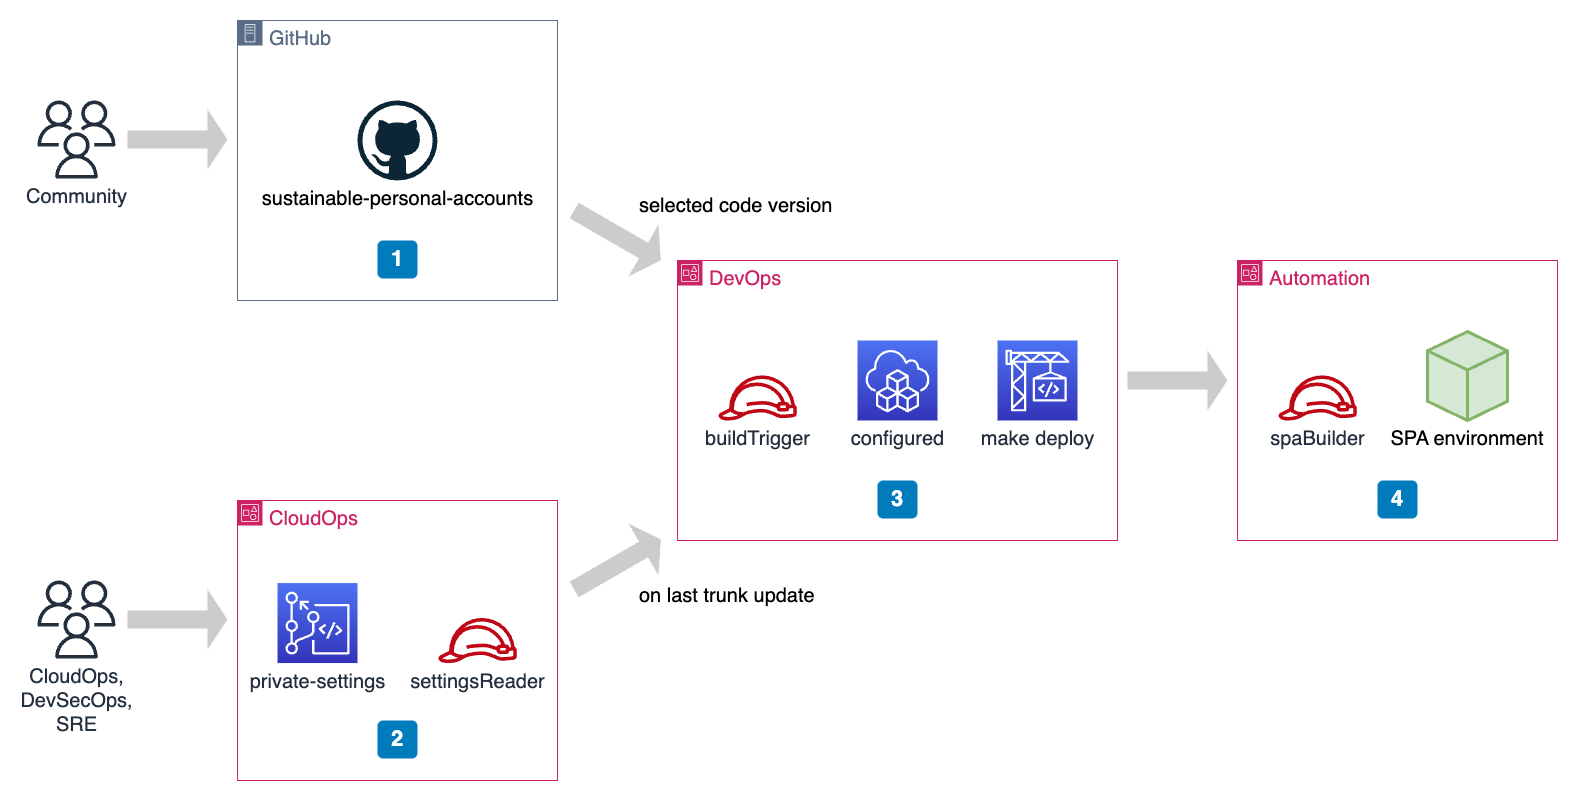

The diagram above was exported from draw.io. Its source (the exported page's mxGraphModel, read from the mxfile embedded in the PNG):
<mxGraphModel dx="1688" dy="1891" grid="1" gridSize="10" guides="1" tooltips="1" connect="1" arrows="1" fold="1" page="1" pageScale="1" pageWidth="1600" pageHeight="900" math="0" shadow="0">
  <root>
    <mxCell id="0" />
    <mxCell id="1" parent="0" />
    <mxCell id="EtOflDmT-dvJbsB-n2yZ-1" value="&lt;font style=&quot;font-size: 20px;&quot;&gt;CloudOps&lt;/font&gt;" style="points=[[0,0],[0.25,0],[0.5,0],[0.75,0],[1,0],[1,0.25],[1,0.5],[1,0.75],[1,1],[0.75,1],[0.5,1],[0.25,1],[0,1],[0,0.75],[0,0.5],[0,0.25]];outlineConnect=0;gradientColor=none;html=1;whiteSpace=wrap;fontSize=12;fontStyle=0;container=1;pointerEvents=0;collapsible=0;recursiveResize=0;shape=mxgraph.aws4.group;grIcon=mxgraph.aws4.group_account;strokeColor=#CD2264;fillColor=none;verticalAlign=top;align=left;spacingLeft=30;fontColor=#CD2264;dashed=0;" parent="1" vertex="1">
      <mxGeometry x="240" y="-360" width="320" height="280" as="geometry" />
    </mxCell>
    <mxCell id="EtOflDmT-dvJbsB-n2yZ-6" value="&lt;font style=&quot;font-size: 20px;&quot;&gt;private-settings&lt;/font&gt;" style="sketch=0;points=[[0,0,0],[0.25,0,0],[0.5,0,0],[0.75,0,0],[1,0,0],[0,1,0],[0.25,1,0],[0.5,1,0],[0.75,1,0],[1,1,0],[0,0.25,0],[0,0.5,0],[0,0.75,0],[1,0.25,0],[1,0.5,0],[1,0.75,0]];outlineConnect=0;fontColor=#232F3E;gradientColor=#4D72F3;gradientDirection=north;fillColor=#3334B9;strokeColor=#ffffff;dashed=0;verticalLabelPosition=bottom;verticalAlign=top;align=center;html=1;fontSize=12;fontStyle=0;aspect=fixed;shape=mxgraph.aws4.resourceIcon;resIcon=mxgraph.aws4.codecommit;" parent="EtOflDmT-dvJbsB-n2yZ-1" vertex="1">
      <mxGeometry x="40" y="82.56" width="80" height="80" as="geometry" />
    </mxCell>
    <mxCell id="EtOflDmT-dvJbsB-n2yZ-26" value="2" style="rounded=1;whiteSpace=wrap;html=1;fillColor=#007CBD;strokeColor=none;fontColor=#FFFFFF;fontStyle=1;fontSize=22;" parent="EtOflDmT-dvJbsB-n2yZ-1" vertex="1">
      <mxGeometry x="140" y="220" width="40" height="38" as="geometry" />
    </mxCell>
    <mxCell id="KSef2pX8y4lGC91BxOTT-1" value="&lt;font style=&quot;font-size: 20px;&quot;&gt;settingsReader&lt;/font&gt;" style="sketch=0;outlineConnect=0;fontColor=#232F3E;gradientColor=none;fillColor=#BF0816;strokeColor=none;dashed=0;verticalLabelPosition=bottom;verticalAlign=top;align=center;html=1;fontSize=12;fontStyle=0;aspect=fixed;pointerEvents=1;shape=mxgraph.aws4.role;" parent="EtOflDmT-dvJbsB-n2yZ-1" vertex="1">
      <mxGeometry x="200" y="117.44" width="80" height="45.12" as="geometry" />
    </mxCell>
    <mxCell id="EtOflDmT-dvJbsB-n2yZ-2" value="&lt;font style=&quot;font-size: 20px;&quot;&gt;GitHub&lt;/font&gt;" style="points=[[0,0],[0.25,0],[0.5,0],[0.75,0],[1,0],[1,0.25],[1,0.5],[1,0.75],[1,1],[0.75,1],[0.5,1],[0.25,1],[0,1],[0,0.75],[0,0.5],[0,0.25]];outlineConnect=0;gradientColor=none;html=1;whiteSpace=wrap;fontSize=12;fontStyle=0;container=1;pointerEvents=0;collapsible=0;recursiveResize=0;shape=mxgraph.aws4.group;grIcon=mxgraph.aws4.group_on_premise;strokeColor=#5A6C86;fillColor=none;verticalAlign=top;align=left;spacingLeft=30;fontColor=#5A6C86;dashed=0;" parent="1" vertex="1">
      <mxGeometry x="240" y="-840" width="320" height="280" as="geometry" />
    </mxCell>
    <mxCell id="EtOflDmT-dvJbsB-n2yZ-3" value="&lt;font style=&quot;font-size: 20px;&quot;&gt;sustainable-personal-accounts&lt;/font&gt;" style="dashed=0;outlineConnect=0;html=1;align=center;labelPosition=center;verticalLabelPosition=bottom;verticalAlign=top;shape=mxgraph.weblogos.github" parent="EtOflDmT-dvJbsB-n2yZ-2" vertex="1">
      <mxGeometry x="120" y="80" width="80" height="80" as="geometry" />
    </mxCell>
    <mxCell id="EtOflDmT-dvJbsB-n2yZ-25" value="1" style="rounded=1;whiteSpace=wrap;html=1;fillColor=#007CBD;strokeColor=none;fontColor=#FFFFFF;fontStyle=1;fontSize=22;" parent="EtOflDmT-dvJbsB-n2yZ-2" vertex="1">
      <mxGeometry x="140" y="220" width="40" height="38" as="geometry" />
    </mxCell>
    <mxCell id="EtOflDmT-dvJbsB-n2yZ-4" value="&lt;font style=&quot;font-size: 20px;&quot;&gt;DevOps&lt;/font&gt;" style="points=[[0,0],[0.25,0],[0.5,0],[0.75,0],[1,0],[1,0.25],[1,0.5],[1,0.75],[1,1],[0.75,1],[0.5,1],[0.25,1],[0,1],[0,0.75],[0,0.5],[0,0.25]];outlineConnect=0;gradientColor=none;html=1;whiteSpace=wrap;fontSize=12;fontStyle=0;container=1;pointerEvents=0;collapsible=0;recursiveResize=0;shape=mxgraph.aws4.group;grIcon=mxgraph.aws4.group_account;strokeColor=#CD2264;fillColor=none;verticalAlign=top;align=left;spacingLeft=30;fontColor=#CD2264;dashed=0;" parent="1" vertex="1">
      <mxGeometry x="680" y="-600" width="440" height="280" as="geometry" />
    </mxCell>
    <mxCell id="EtOflDmT-dvJbsB-n2yZ-17" value="&lt;font style=&quot;font-size: 20px;&quot;&gt;configured&lt;/font&gt;" style="sketch=0;points=[[0,0,0],[0.25,0,0],[0.5,0,0],[0.75,0,0],[1,0,0],[0,1,0],[0.25,1,0],[0.5,1,0],[0.75,1,0],[1,1,0],[0,0.25,0],[0,0.5,0],[0,0.75,0],[1,0.25,0],[1,0.5,0],[1,0.75,0]];outlineConnect=0;fontColor=#232F3E;gradientColor=#4D72F3;gradientDirection=north;fillColor=#3334B9;strokeColor=#ffffff;dashed=0;verticalLabelPosition=bottom;verticalAlign=top;align=center;html=1;fontSize=12;fontStyle=0;aspect=fixed;shape=mxgraph.aws4.resourceIcon;resIcon=mxgraph.aws4.cloud_development_kit;" parent="EtOflDmT-dvJbsB-n2yZ-4" vertex="1">
      <mxGeometry x="180" y="80" width="80" height="80" as="geometry" />
    </mxCell>
    <mxCell id="EtOflDmT-dvJbsB-n2yZ-7" value="&lt;font style=&quot;font-size: 20px;&quot;&gt;make deploy&lt;/font&gt;" style="sketch=0;points=[[0,0,0],[0.25,0,0],[0.5,0,0],[0.75,0,0],[1,0,0],[0,1,0],[0.25,1,0],[0.5,1,0],[0.75,1,0],[1,1,0],[0,0.25,0],[0,0.5,0],[0,0.75,0],[1,0.25,0],[1,0.5,0],[1,0.75,0]];outlineConnect=0;fontColor=#232F3E;gradientColor=#4D72F3;gradientDirection=north;fillColor=#3334B9;strokeColor=#ffffff;dashed=0;verticalLabelPosition=bottom;verticalAlign=top;align=center;html=1;fontSize=12;fontStyle=0;aspect=fixed;shape=mxgraph.aws4.resourceIcon;resIcon=mxgraph.aws4.codebuild;" parent="EtOflDmT-dvJbsB-n2yZ-4" vertex="1">
      <mxGeometry x="320" y="80" width="80" height="80" as="geometry" />
    </mxCell>
    <mxCell id="EtOflDmT-dvJbsB-n2yZ-27" value="3" style="rounded=1;whiteSpace=wrap;html=1;fillColor=#007CBD;strokeColor=none;fontColor=#FFFFFF;fontStyle=1;fontSize=22;" parent="EtOflDmT-dvJbsB-n2yZ-4" vertex="1">
      <mxGeometry x="200" y="220" width="40" height="38" as="geometry" />
    </mxCell>
    <mxCell id="o1SZOtgn8ALE9xQBOOfh-2" value="&lt;font style=&quot;font-size: 20px;&quot;&gt;buildTrigger&lt;/font&gt;" style="sketch=0;outlineConnect=0;fontColor=#232F3E;gradientColor=none;fillColor=#BF0816;strokeColor=none;dashed=0;verticalLabelPosition=bottom;verticalAlign=top;align=center;html=1;fontSize=12;fontStyle=0;aspect=fixed;pointerEvents=1;shape=mxgraph.aws4.role;" vertex="1" parent="EtOflDmT-dvJbsB-n2yZ-4">
      <mxGeometry x="40" y="114.88" width="80" height="45.12" as="geometry" />
    </mxCell>
    <mxCell id="EtOflDmT-dvJbsB-n2yZ-8" value="&lt;font style=&quot;font-size: 20px;&quot;&gt;Automation&lt;/font&gt;" style="points=[[0,0],[0.25,0],[0.5,0],[0.75,0],[1,0],[1,0.25],[1,0.5],[1,0.75],[1,1],[0.75,1],[0.5,1],[0.25,1],[0,1],[0,0.75],[0,0.5],[0,0.25]];outlineConnect=0;gradientColor=none;html=1;whiteSpace=wrap;fontSize=12;fontStyle=0;container=1;pointerEvents=0;collapsible=0;recursiveResize=0;shape=mxgraph.aws4.group;grIcon=mxgraph.aws4.group_account;strokeColor=#CD2264;fillColor=none;verticalAlign=top;align=left;spacingLeft=30;fontColor=#CD2264;dashed=0;" parent="1" vertex="1">
      <mxGeometry x="1240" y="-600" width="320" height="280" as="geometry" />
    </mxCell>
    <mxCell id="EtOflDmT-dvJbsB-n2yZ-28" value="4" style="rounded=1;whiteSpace=wrap;html=1;fillColor=#007CBD;strokeColor=none;fontColor=#FFFFFF;fontStyle=1;fontSize=22;" parent="EtOflDmT-dvJbsB-n2yZ-8" vertex="1">
      <mxGeometry x="140" y="220" width="40" height="38" as="geometry" />
    </mxCell>
    <mxCell id="KSef2pX8y4lGC91BxOTT-2" value="&lt;span style=&quot;font-size: 20px;&quot;&gt;spaBuilder&lt;/span&gt;" style="sketch=0;outlineConnect=0;fontColor=#232F3E;gradientColor=none;fillColor=#BF0816;strokeColor=none;dashed=0;verticalLabelPosition=bottom;verticalAlign=top;align=center;html=1;fontSize=12;fontStyle=0;aspect=fixed;pointerEvents=1;shape=mxgraph.aws4.role;" parent="EtOflDmT-dvJbsB-n2yZ-8" vertex="1">
      <mxGeometry x="40" y="114.88" width="80" height="45.12" as="geometry" />
    </mxCell>
    <mxCell id="KSef2pX8y4lGC91BxOTT-5" value="" style="html=1;whiteSpace=wrap;shape=isoCube2;backgroundOutline=1;isoAngle=15;strokeWidth=3;aspect=fixed;fillColor=#d5e8d4;strokeColor=#82b366;" parent="EtOflDmT-dvJbsB-n2yZ-8" vertex="1">
      <mxGeometry x="190" y="71.1" width="80" height="88.9" as="geometry" />
    </mxCell>
    <mxCell id="KSef2pX8y4lGC91BxOTT-6" value="&lt;font style=&quot;font-size: 20px;&quot;&gt;SPA environment&lt;/font&gt;" style="text;html=1;strokeColor=none;fillColor=none;align=center;verticalAlign=middle;whiteSpace=wrap;rounded=0;" parent="EtOflDmT-dvJbsB-n2yZ-8" vertex="1">
      <mxGeometry x="150" y="163" width="160" height="30" as="geometry" />
    </mxCell>
    <mxCell id="EtOflDmT-dvJbsB-n2yZ-15" value="&lt;font style=&quot;font-size: 20px;&quot;&gt;Community&lt;/font&gt;" style="sketch=0;outlineConnect=0;fontColor=#232F3E;gradientColor=none;fillColor=#232F3D;strokeColor=none;dashed=0;verticalLabelPosition=bottom;verticalAlign=top;align=center;html=1;fontSize=12;fontStyle=0;aspect=fixed;pointerEvents=1;shape=mxgraph.aws4.users;" parent="1" vertex="1">
      <mxGeometry x="40" y="-760" width="78" height="78" as="geometry" />
    </mxCell>
    <mxCell id="EtOflDmT-dvJbsB-n2yZ-16" value="&lt;font style=&quot;font-size: 20px;&quot;&gt;CloudOps,&lt;br&gt;DevSecOps,&lt;br&gt;SRE&lt;br&gt;&lt;/font&gt;" style="sketch=0;outlineConnect=0;fontColor=#232F3E;gradientColor=none;fillColor=#232F3D;strokeColor=none;dashed=0;verticalLabelPosition=bottom;verticalAlign=top;align=center;html=1;fontSize=12;fontStyle=0;aspect=fixed;pointerEvents=1;shape=mxgraph.aws4.users;" parent="1" vertex="1">
      <mxGeometry x="40" y="-280" width="78" height="78" as="geometry" />
    </mxCell>
    <mxCell id="EtOflDmT-dvJbsB-n2yZ-18" value="" style="shape=singleArrow;whiteSpace=wrap;html=1;fillColor=#CCCCCC;fontColor=#333333;strokeColor=none;" parent="1" vertex="1">
      <mxGeometry x="130" y="-751" width="100" height="60" as="geometry" />
    </mxCell>
    <mxCell id="EtOflDmT-dvJbsB-n2yZ-21" value="" style="shape=singleArrow;whiteSpace=wrap;html=1;fillColor=#CCCCCC;fontColor=#333333;strokeColor=none;" parent="1" vertex="1">
      <mxGeometry x="1130" y="-510" width="100" height="60" as="geometry" />
    </mxCell>
    <mxCell id="EtOflDmT-dvJbsB-n2yZ-22" value="" style="shape=singleArrow;whiteSpace=wrap;html=1;fillColor=#CCCCCC;fontColor=#333333;strokeColor=none;" parent="1" vertex="1">
      <mxGeometry x="130" y="-271" width="100" height="60" as="geometry" />
    </mxCell>
    <mxCell id="EtOflDmT-dvJbsB-n2yZ-23" value="" style="shape=singleArrow;whiteSpace=wrap;html=1;fillColor=#CCCCCC;fontColor=#333333;strokeColor=none;rotation=30;" parent="1" vertex="1">
      <mxGeometry x="570" y="-655" width="100" height="60" as="geometry" />
    </mxCell>
    <mxCell id="EtOflDmT-dvJbsB-n2yZ-24" value="" style="shape=singleArrow;whiteSpace=wrap;html=1;fillColor=#CCCCCC;fontColor=#333333;strokeColor=none;rotation=330;" parent="1" vertex="1">
      <mxGeometry x="570" y="-326" width="100" height="60" as="geometry" />
    </mxCell>
    <mxCell id="nLwbPY_Wk2MkfxBooLtM-1" value="&lt;font style=&quot;font-size: 20px;&quot;&gt;selected code version&lt;/font&gt;" style="text;html=1;strokeColor=none;fillColor=none;align=left;verticalAlign=middle;whiteSpace=wrap;rounded=0;" parent="1" vertex="1">
      <mxGeometry x="640" y="-670" width="240" height="30" as="geometry" />
    </mxCell>
    <mxCell id="nLwbPY_Wk2MkfxBooLtM-2" value="&lt;font style=&quot;font-size: 20px;&quot;&gt;on last trunk update&lt;/font&gt;" style="text;html=1;strokeColor=none;fillColor=none;align=left;verticalAlign=middle;whiteSpace=wrap;rounded=0;" parent="1" vertex="1">
      <mxGeometry x="640" y="-280" width="240" height="30" as="geometry" />
    </mxCell>
  </root>
</mxGraphModel>